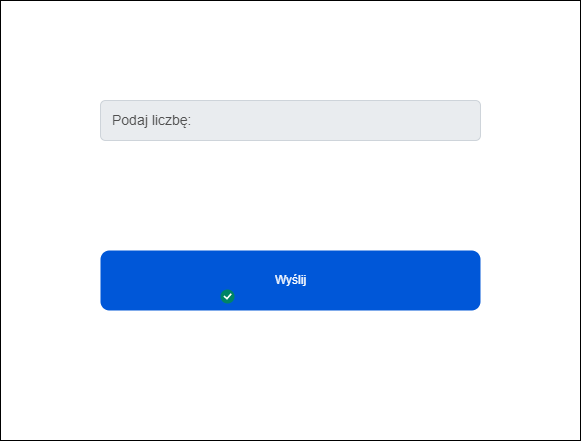

The diagram above was exported from draw.io. Its source (the exported page's mxGraphModel, read from the mxfile embedded in the PNG):
<mxGraphModel dx="868" dy="482" grid="1" gridSize="10" guides="1" tooltips="1" connect="1" arrows="1" fold="1" page="1" pageScale="1" pageWidth="1100" pageHeight="850" background="#ffffff" math="0" shadow="0">
  <root>
    <mxCell id="0" />
    <mxCell id="1" parent="0" />
    <mxCell id="wBuLNv1NgHjs4YhiHGoN-1" value="" style="rounded=0;whiteSpace=wrap;html=1;" parent="1" vertex="1">
      <mxGeometry x="160" y="40" width="580" height="440" as="geometry" />
    </mxCell>
    <mxCell id="wBuLNv1NgHjs4YhiHGoN-2" value="Wyślij" style="rounded=1;fillColor=#0057D8;align=center;strokeColor=none;html=1;fontColor=#ffffff;fontSize=12" parent="1" vertex="1">
      <mxGeometry x="260" y="290" width="380" height="60" as="geometry" />
    </mxCell>
    <mxCell id="wBuLNv1NgHjs4YhiHGoN-3" value="" style="html=1;shadow=0;dashed=0;shape=mxgraph.atlassian.checkbox;fillColor=#008465;strokeColor=none;html=1" parent="1" vertex="1">
      <mxGeometry x="380" y="329" width="14" height="14" as="geometry" />
    </mxCell>
    <mxCell id="wBuLNv1NgHjs4YhiHGoN-4" value="Podaj liczbę:" style="html=1;shadow=0;dashed=0;shape=mxgraph.bootstrap.rrect;rSize=5;strokeColor=#CED4DA;strokeWidth=1;fillColor=#E9ECEF;fontColor=#505050;whiteSpace=wrap;align=left;verticalAlign=middle;spacingLeft=10;fontSize=14;" parent="1" vertex="1">
      <mxGeometry x="260" y="140" width="380" height="40" as="geometry" />
    </mxCell>
  </root>
</mxGraphModel>